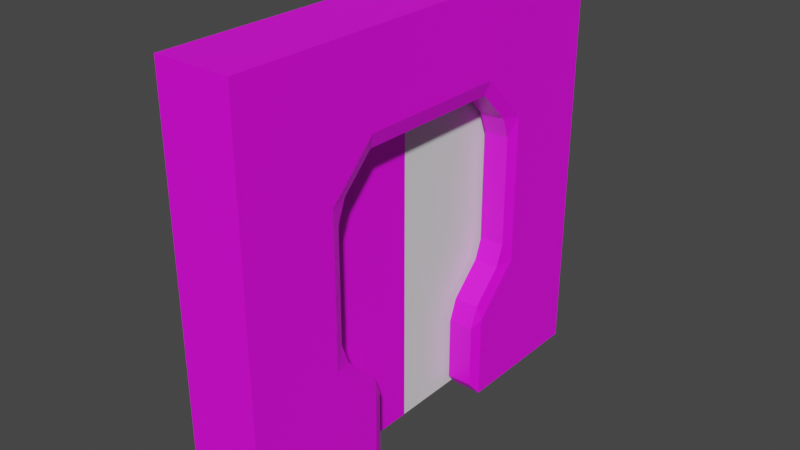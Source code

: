 # Source: SlidingDoor.blend  (saved by Blender 3.0.42; exported with 4.5.12 LTS)
import bpy
from mathutils import Matrix  # noqa: F401  (used for matrix-valued properties, if any)

bpy.ops.wm.read_factory_settings(use_empty=True)
scene = bpy.context.scene
scene.name = 'Scene'

# ---- collections
col_collection = bpy.data.collections.new('Collection'); scene.collection.children.link(col_collection)

# ---- images (referenced by path relative to the original .blend; pixels are not part of the script)
import os
ASSET_DIR = os.environ.get("B2B_ASSET_DIR", "")  # directory of the original .blend (textures are referenced by path, not embedded)
HERE = os.path.dirname(os.path.abspath(__file__))  # packed textures are extracted next to this script under _unpacked/

def load_image(name, relpath, width, height, colorspace="sRGB"):
    """Load a texture the original file referenced (path relative to the .blend, or extracted next to this script)."""
    p = next((c for c in (os.path.join(HERE, relpath), os.path.join(ASSET_DIR, relpath)) if relpath and os.path.exists(c)), "")
    if p:
        img = bpy.data.images.load(p, check_existing=True)
        img.name = name
    else:  # same state as the original file: an image datablock whose file is absent (Cycles renders it pink)
        img = bpy.data.images.new(name, width, height)
        img.source = "FILE"
        img.filepath = "//" + (relpath or name)
    img.colorspace_settings.name = colorspace
    return img
img_2_doorframe_col_png = load_image('2 Doorframe COL.png', 'Sliding door Texture/Doorframe/2 Doorframe COL.png', 1024, 1024, 'sRGB')
img_sliding_door_col_png = load_image('Sliding door COL.png', 'Sliding door/Sliding door COL.png', 1024, 1024, 'sRGB')

# ---- materials (node trees are filled in below, after node groups)
mat_material_001 = bpy.data.materials.new('Material.001')
mat_material_001.use_transparent_shadow = False
mat_material = bpy.data.materials.new('Material')
mat_material.use_transparent_shadow = False

# ---- material node trees
mat_material_001.use_nodes = True; mat_material_001.node_tree.nodes.clear()
_N = mat_material_001.node_tree.nodes; _L = mat_material_001.node_tree.links
n0 = _N.new('ShaderNodeBsdfPrincipled'); n0.name = 'Principled BSDF'; n0.location = (10, 300)
n0.distribution = 'GGX'
n0.subsurface_method = 'RANDOM_WALK_SKIN'
n0.inputs[3].default_value = 1.45
n0.inputs[27].default_value = (0.0, 0.0, 0.0, 1.0)
n0.inputs[28].default_value = 1.0
n1 = _N.new('ShaderNodeOutputMaterial'); n1.name = 'Material Output'; n1.location = (300, 300)
n2 = _N.new('ShaderNodeTexImage'); n2.name = 'Image Texture'; n2.location = (-280, 262)
n2.image = img_2_doorframe_col_png
_L.new(n0.outputs[0], n1.inputs[0])
_L.new(n2.outputs[0], n0.inputs[0])
n1.is_active_output = True
mat_material.use_nodes = True; mat_material.node_tree.nodes.clear()
_N = mat_material.node_tree.nodes; _L = mat_material.node_tree.links
n0 = _N.new('ShaderNodeBsdfPrincipled'); n0.name = 'Principled BSDF'; n0.location = (10, 300)
n0.distribution = 'GGX'
n0.subsurface_method = 'RANDOM_WALK_SKIN'
n0.inputs[3].default_value = 1.45
n0.inputs[27].default_value = (0.0, 0.0, 0.0, 1.0)
n0.inputs[28].default_value = 1.0
n1 = _N.new('ShaderNodeOutputMaterial'); n1.name = 'Material Output'; n1.location = (300, 300)
n2 = _N.new('ShaderNodeTexImage'); n2.name = 'Image Texture'; n2.location = (-280, 262)
n2.image = img_sliding_door_col_png
_L.new(n0.outputs[0], n1.inputs[0])
_L.new(n2.outputs[0], n0.inputs[0])
n1.is_active_output = True

# ---- world
world_world = bpy.data.worlds.new('World'); scene.world = world_world
world_world.use_nodes = True; world_world.node_tree.nodes.clear()
_N = world_world.node_tree.nodes; _L = world_world.node_tree.links
n0 = _N.new('ShaderNodeOutputWorld'); n0.name = 'World Output'; n0.location = (300, 300)
n1 = _N.new('ShaderNodeBackground'); n1.name = 'Background'; n1.location = (10, 300)
n1.inputs[0].default_value = (0.05088, 0.05088, 0.05088, 1.0)
_L.new(n1.outputs[0], n0.inputs[0])
n0.is_active_output = True
world_world.color = (0.05088, 0.05088, 0.05088)
world_world.use_sun_shadow = False
world_world.sun_shadow_jitter_overblur = 0.0

# ---- meshes
me_cube_002 = bpy.data.meshes.new('Cube.002')
me_cube_002.from_pydata([(2.193, -5.545, -4.443), (2.193, -5.545, 3.697), (0.4505, -1.708, -4.185), (0.4427, -1.965, -4.443), (1.936, -1.708, -4.185), (2.193, -1.965, -4.443), (2.193, -1.965, 3.697), (0.4505, -2.894, -1.469), (0.4505, -2.691, -1.885), (0.4505, -2.691, 1.14), (0.4505, -2.894, 0.7242), (0.4505, -1.911, 1.747), (0.4505, -1.911, -2.492), (0.4505, -1.708, -2.908), (1.936, -2.691, -1.885), (1.936, -2.894, -1.469), (2.193, -3.151, -1.853), (1.936, -2.894, 0.7242), (1.936, -2.691, 1.14), (2.193, -3.151, 1.107), (2.193, -1.965, -2.776), (1.936, -1.708, -2.908), (1.936, -1.911, -2.492), (1.936, -1.911, 1.747), (2.193, -1.965, 2.031), (2.193, 5.545, -4.443), (2.193, 5.545, 3.697), (1.935, 1.708, -4.185), (2.193, 1.965, -4.443), (2.193, 1.965, 3.697), (0.45, 1.708, -4.185), (0.4418, 1.965, -4.443), (2.193, 3.151, -1.853), (1.936, 2.894, -1.469), (1.936, 2.691, -1.885), (2.193, 3.151, 1.107), (1.936, 2.691, 1.14), (1.936, 2.894, 0.7242), (2.193, 1.965, 2.031), (1.935, 1.911, 1.747), (2.193, 1.965, -2.776), (1.935, 1.911, -2.492), (1.935, 1.708, -2.908), (0.4502, 2.691, -1.885), (0.4503, 2.894, -1.469), (0.4503, 2.894, 0.7242), (0.4502, 2.691, 1.14), (0.45, 1.708, -2.908), (0.4501, 1.911, -2.492), (0.4501, 1.911, 1.747), (-2.193, -5.545, -4.443), (-2.193, -5.545, 3.697), (-1.936, -1.708, -4.185), (-2.193, -1.965, -4.443), (-2.193, -1.965, 3.697), (-0.4504, -1.708, -4.185), (-0.4642, -1.965, -4.443), (-2.193, -3.151, -1.853), (-1.936, -2.894, -1.469), (-1.936, -2.691, -1.885), (-2.193, -3.151, 1.107), (-1.936, -2.691, 1.14), (-1.936, -2.894, 0.7242), (-2.193, -1.965, 2.031), (-1.936, -1.911, 1.747), (-2.193, -1.965, -2.776), (-1.936, -1.911, -2.492), (-1.936, -1.708, -2.908), (-0.4504, -2.691, -1.885), (-0.4504, -2.894, -1.469), (-0.4504, -2.894, 0.7242), (-0.4504, -2.691, 1.14), (-0.4504, -1.708, -2.908), (-0.4504, -1.911, -2.492), (-0.4504, -1.911, 1.747), (-2.193, 5.545, -4.443), (-2.193, 5.545, 3.697), (-0.4508, 1.708, -4.185), (-0.4639, 1.965, -4.443), (-1.936, 1.708, -4.185), (-2.193, 1.965, -4.443), (-2.193, 1.965, 3.697), (-0.4506, 2.894, -1.469), (-0.4506, 2.691, -1.885), (-0.4506, 2.691, 1.14), (-0.4506, 2.894, 0.7242), (-0.4508, 1.911, 1.747), (-0.4508, 1.911, -2.492), (-0.4508, 1.708, -2.908), (-1.936, 2.691, -1.885), (-1.936, 2.894, -1.469), (-2.193, 3.151, -1.853), (-1.936, 2.894, 0.7242), (-1.936, 2.691, 1.14), (-2.193, 3.151, 1.107), (-2.193, 1.965, -2.776), (-1.936, 1.708, -2.908), (-1.936, 1.911, -2.492), (-1.936, 1.911, 1.747), (-2.193, 1.965, 2.031), (0.4609, -4.019, 1.739), (-0.5505, -4.019, 1.734), (0.4405, 4.029, 1.72), (-0.4158, 4.028, 1.723), (0.4398, 4.029, -4.442), (-0.5109, 4.028, -4.442), (0.52, -4.019, -4.442), (-0.4914, -4.019, -4.442)], [], [(4, 2, 13, 21), (10, 17, 15, 7), (12, 8, 14, 22), (18, 9, 11, 23), (14, 15, 16), (17, 18, 19), (20, 21, 22), (7, 15, 14, 8), (15, 17, 19, 16), (4, 21, 20, 5), (18, 23, 24, 19), (12, 22, 21, 13), (2, 4, 5, 3), (16, 20, 22, 14), (9, 18, 17, 10), (30, 27, 42, 47), (37, 45, 44, 33), (28, 25, 26, 29, 38, 35, 32, 40), (41, 34, 43, 48), (46, 36, 39, 49), (32, 33, 34), (35, 36, 37), (40, 41, 42), (32, 35, 37, 33), (28, 40, 42, 27), (33, 44, 43, 34), (41, 48, 47, 42), (27, 30, 31, 28), (36, 46, 45, 37), (34, 41, 40, 32), (35, 38, 39, 36), (99, 63, 54, 81), (6, 24, 38, 29), (55, 52, 67, 72), (62, 70, 69, 58), (53, 50, 51, 54, 63, 60, 57, 65), (66, 59, 68, 73), (71, 61, 64, 74), (57, 58, 59), (60, 61, 62), (65, 66, 67), (57, 60, 62, 58), (53, 65, 67, 52), (58, 69, 68, 59), (66, 73, 72, 67), (52, 55, 56, 53), (61, 71, 70, 62), (59, 66, 65, 57), (60, 63, 64, 61), (74, 64, 98, 86), (79, 77, 88, 96), (85, 92, 90, 82), (87, 83, 89, 97), (93, 84, 86, 98), (75, 80, 95, 91, 94, 99, 81, 76), (89, 90, 91), (92, 93, 94), (95, 96, 97), (82, 90, 89, 83), (90, 92, 94, 91), (79, 96, 95, 80), (93, 98, 99, 94), (87, 97, 96, 88), (77, 79, 80, 78), (91, 95, 97, 89), (84, 93, 92, 85), (99, 98, 64, 63), (24, 23, 39, 38), (0, 5, 20, 16, 19, 24, 6, 1), (23, 11, 49, 39), (49, 86, 103, 102), (49, 11, 74, 86), (74, 11, 100, 101), (6, 54, 51, 1), (29, 81, 54, 6), (29, 26, 76, 81), (102, 103, 105, 104), (83, 87, 88, 77, 78, 105, 103, 86, 84, 85, 82), (44, 45, 46, 49, 102, 104, 31, 30, 47, 48, 43), (76, 26, 25, 75), (101, 100, 106, 107), (8, 12, 13, 2, 3, 106, 100, 11, 9, 10, 7), (69, 70, 71, 74, 101, 107, 56, 55, 72, 73, 68), (1, 51, 50, 0)])
_uv = me_cube_002.uv_layers.new(name='UVMap')
_uv.uv.foreach_set('vector', [0.2269, 0.4382, 0.2196, 0.4383, 0.218, 0.4329, 0.2255, 0.4303, 0.2089, 0.4122, 0.2166, 0.4097, 0.2207, 0.4203, 0.2126, 0.4238, 0.217, 0.4309, 0.2137, 0.4264, 0.2218, 0.4226, 0.2245, 0.4277, 0.2159, 0.4075, 0.208, 0.4099, 0.2062, 0.4041, 0.2149, 0.4024, 0.1603, 0.579, 0.1604, 0.5842, 0.155, 0.5816, 0.1693, 0.6075, 0.1728, 0.6115, 0.167, 0.6131, 0.1608, 0.5656, 0.1645, 0.5631, 0.1642, 0.5684, 0.2126, 0.4238, 0.2207, 0.4203, 0.2218, 0.4226, 0.2137, 0.4264, 0.1604, 0.5842, 0.1693, 0.6075, 0.167, 0.6131, 0.155, 0.5816, 0.1611, 0.549, 0.1645, 0.5631, 0.1608, 0.5656, 0.1564, 0.5471, 0.1728, 0.6115, 0.1828, 0.6168, 0.1822, 0.6211, 0.167, 0.6131, 0.217, 0.4309, 0.2245, 0.4277, 0.2255, 0.4303, 0.218, 0.4329, 0.2196, 0.4383, 0.2269, 0.4382, 0.2284, 0.4401, 0.2188, 0.4402, 0.155, 0.5816, 0.1608, 0.5656, 0.1642, 0.5684, 0.1603, 0.579, 0.208, 0.4099, 0.2159, 0.4075, 0.2166, 0.4097, 0.2089, 0.4122, 0.2188, 0.3435, 0.2268, 0.3438, 0.2248, 0.3517, 0.2176, 0.3491, 0.2166, 0.3723, 0.2088, 0.3699, 0.2124, 0.3583, 0.2204, 0.3613, 0.1239, 0.0158, 0.5522, 0.0158, 0.5522, 0.9897, 0.1239, 0.9897, 0.1239, 0.7903, 0.2659, 0.6798, 0.2659, 0.3257, 0.1239, 0.2152, 0.2238, 0.3542, 0.2214, 0.359, 0.2135, 0.3557, 0.2167, 0.3512, 0.208, 0.3722, 0.216, 0.3746, 0.2147, 0.3797, 0.2062, 0.3782, 0.2541, 0.5816, 0.2487, 0.5842, 0.2487, 0.579, 0.242, 0.6131, 0.2362, 0.6115, 0.2397, 0.6075, 0.2483, 0.5656, 0.2449, 0.5684, 0.2446, 0.5631, 0.2541, 0.5816, 0.242, 0.6131, 0.2397, 0.6075, 0.2487, 0.5842, 0.2527, 0.5471, 0.2483, 0.5656, 0.2446, 0.5631, 0.248, 0.549, 0.2204, 0.3613, 0.2124, 0.3583, 0.2135, 0.3557, 0.2214, 0.359, 0.2238, 0.3542, 0.2167, 0.3512, 0.2176, 0.3491, 0.2248, 0.3517, 0.2268, 0.3438, 0.2188, 0.3435, 0.2179, 0.3414, 0.2284, 0.3417, 0.216, 0.3746, 0.208, 0.3722, 0.2088, 0.3699, 0.2166, 0.3723, 0.2487, 0.579, 0.2449, 0.5684, 0.2483, 0.5656, 0.2541, 0.5816, 0.242, 0.6131, 0.2269, 0.6211, 0.2263, 0.6168, 0.2362, 0.6115, 0.1648, 0.4611, 0.2414, 0.4611, 0.2414, 0.4936, 0.1649, 0.4936, 0.1649, 0.6575, 0.1649, 0.625, 0.2414, 0.625, 0.2414, 0.6575, 0.1862, 0.4384, 0.1782, 0.4381, 0.1802, 0.4302, 0.1876, 0.4328, 0.1894, 0.4095, 0.197, 0.4121, 0.1931, 0.4237, 0.1851, 0.4202, 0.5639, 0.01511, 0.9922, 0.01511, 0.9922, 0.989, 0.5639, 0.989, 0.5639, 0.7896, 0.7059, 0.6791, 0.7059, 0.325, 0.5639, 0.2145, 0.1813, 0.4276, 0.184, 0.4225, 0.1919, 0.4263, 0.1885, 0.4307, 0.1979, 0.4097, 0.1901, 0.4073, 0.1912, 0.4023, 0.2, 0.4037, 0.2521, 0.4171, 0.2467, 0.4197, 0.2468, 0.4144, 0.2401, 0.4486, 0.2343, 0.447, 0.2378, 0.443, 0.2463, 0.401, 0.2429, 0.4039, 0.2426, 0.3986, 0.2521, 0.4171, 0.2401, 0.4486, 0.2378, 0.443, 0.2467, 0.4197, 0.2507, 0.3826, 0.2463, 0.401, 0.2426, 0.3986, 0.246, 0.3845, 0.1851, 0.4202, 0.1931, 0.4237, 0.1919, 0.4263, 0.184, 0.4225, 0.1813, 0.4276, 0.1885, 0.4307, 0.1876, 0.4328, 0.1802, 0.4302, 0.1782, 0.4381, 0.1862, 0.4384, 0.1871, 0.4405, 0.1766, 0.4402, 0.1901, 0.4073, 0.1979, 0.4097, 0.197, 0.4121, 0.1894, 0.4095, 0.2468, 0.4144, 0.2429, 0.4039, 0.2463, 0.401, 0.2521, 0.4171, 0.2401, 0.4486, 0.2249, 0.4566, 0.2243, 0.4522, 0.2343, 0.447, 0.2, 0.4037, 0.1912, 0.4023, 0.1913, 0.3796, 0.2, 0.3781, 0.1789, 0.3444, 0.1861, 0.3444, 0.1877, 0.3497, 0.1802, 0.3522, 0.1971, 0.3701, 0.1897, 0.3726, 0.1853, 0.3624, 0.1932, 0.3586, 0.1887, 0.3518, 0.192, 0.3561, 0.1841, 0.3602, 0.1812, 0.3548, 0.1903, 0.3748, 0.198, 0.3724, 0.2, 0.3781, 0.1913, 0.3796, 0.09513, 0.335, 0.1648, 0.335, 0.1648, 0.3675, 0.1417, 0.3855, 0.1417, 0.4431, 0.1648, 0.4611, 0.1649, 0.4936, 0.09513, 0.4936, 0.1584, 0.4144, 0.1584, 0.4197, 0.153, 0.4171, 0.1674, 0.443, 0.1709, 0.447, 0.1651, 0.4486, 0.1589, 0.401, 0.1625, 0.3986, 0.1622, 0.4039, 0.1932, 0.3586, 0.1853, 0.3624, 0.1841, 0.3602, 0.192, 0.3561, 0.1584, 0.4197, 0.1674, 0.443, 0.1651, 0.4486, 0.153, 0.4171, 0.1591, 0.3845, 0.1625, 0.3986, 0.1589, 0.401, 0.1544, 0.3826, 0.1709, 0.447, 0.1808, 0.4522, 0.1802, 0.4566, 0.1651, 0.4486, 0.1887, 0.3518, 0.1812, 0.3548, 0.1802, 0.3522, 0.1877, 0.3497, 0.1861, 0.3444, 0.1789, 0.3444, 0.1775, 0.3424, 0.1869, 0.3425, 0.153, 0.4171, 0.1589, 0.401, 0.1622, 0.4039, 0.1584, 0.4144, 0.198, 0.3724, 0.1903, 0.3748, 0.1897, 0.3726, 0.1971, 0.3701, 0.1802, 0.4566, 0.1808, 0.4522, 0.2243, 0.4522, 0.2249, 0.4566, 0.1822, 0.6211, 0.1828, 0.6168, 0.2263, 0.6168, 0.2269, 0.6211, 0.09514, 0.499, 0.1649, 0.499, 0.1649, 0.5314, 0.1417, 0.5494, 0.1417, 0.6071, 0.1649, 0.625, 0.1649, 0.6575, 0.09514, 0.6575, 0.2149, 0.4024, 0.2062, 0.4041, 0.2062, 0.3782, 0.2147, 0.3797, 0.2062, 0.3782, 0.2, 0.3781, 0.2019, 0.3699, 0.2041, 0.3698, 0.2062, 0.3782, 0.2062, 0.4041, 0.2, 0.4037, 0.2, 0.3781, 0.2, 0.4037, 0.2062, 0.4041, 0.2041, 0.4122, 0.2017, 0.4123, 0.227, 0.5365, 0.1852, 0.5365, 0.1852, 0.5024, 0.227, 0.5024, 0.227, 0.574, 0.1852, 0.574, 0.1852, 0.5365, 0.227, 0.5365, 0.227, 0.574, 0.227, 0.6081, 0.1852, 0.6081, 0.1852, 0.574, 0.2041, 0.3698, 0.2019, 0.3699, 0.199, 0.341, 0.2056, 0.3408, 0.192, 0.3561, 0.1887, 0.3518, 0.1877, 0.3497, 0.1861, 0.3444, 0.1869, 0.3425, 0.199, 0.341, 0.2019, 0.3699, 0.2, 0.3781, 0.198, 0.3724, 0.1971, 0.3701, 0.1932, 0.3586, 0.2124, 0.3583, 0.2088, 0.3699, 0.208, 0.3722, 0.2062, 0.3782, 0.2041, 0.3698, 0.2056, 0.3408, 0.2179, 0.3414, 0.2188, 0.3435, 0.2176, 0.3491, 0.2167, 0.3512, 0.2135, 0.3557, 0.09513, 0.4936, 0.009702, 0.4936, 0.009702, 0.335, 0.09513, 0.335, 0.2017, 0.4123, 0.2041, 0.4122, 0.2065, 0.4415, 0.1993, 0.4416, 0.2137, 0.4264, 0.217, 0.4309, 0.218, 0.4329, 0.2196, 0.4383, 0.2188, 0.4402, 0.2065, 0.4415, 0.2041, 0.4122, 0.2062, 0.4041, 0.208, 0.4099, 0.2089, 0.4122, 0.2126, 0.4238, 0.1931, 0.4237, 0.197, 0.4121, 0.1979, 0.4097, 0.2, 0.4037, 0.2017, 0.4123, 0.1993, 0.4416, 0.1871, 0.4405, 0.1862, 0.4384, 0.1876, 0.4328, 0.1885, 0.4307, 0.1919, 0.4263, 0.09514, 0.6575, 0.009708, 0.6575, 0.009708, 0.499, 0.09514, 0.499])
me_cube_002.materials.append(mat_material_001)
me_cube_002.use_remesh_fix_poles = True
me_cube_002.use_remesh_preserve_attributes = False
me_cube_002.update()
me_cube_007 = bpy.data.meshes.new('Cube.007')
me_cube_007.from_pydata([(-1.0, -1.0, -1.0), (-1.0, -1.0, 1.0), (-1.0, 1.0, -1.0), (-1.0, 1.0, 1.0), (1.0, -1.0, -1.0), (1.0, -1.0, 1.0), (1.0, 1.0, -1.0), (1.0, 1.0, 1.0)], [], [(0, 1, 3, 2), (2, 3, 7, 6), (6, 7, 5, 4), (4, 5, 1, 0), (2, 6, 4, 0), (7, 3, 1, 5)])
_uv = me_cube_007.uv_layers.new(name='UVMap')
_uv.uv.foreach_set('vector', [0.375, 0.0, 0.625, 0.0, 0.625, 0.25, 0.375, 0.25, 0.375, 0.25, 0.625, 0.25, 0.625, 0.5, 0.375, 0.5, 0.375, 0.5, 0.625, 0.5, 0.625, 0.75, 0.375, 0.75, 0.375, 0.75, 0.625, 0.75, 0.625, 1.0, 0.375, 1.0, 0.125, 0.5, 0.375, 0.5, 0.375, 0.75, 0.125, 0.75, 0.625, 0.5, 0.875, 0.5, 0.875, 0.75, 0.625, 0.75])
me_cube_007.use_remesh_fix_poles = True
me_cube_007.use_remesh_preserve_attributes = False
me_cube_007.update()
me_cube_005 = bpy.data.meshes.new('Cube.005')
me_cube_005.from_pydata([(-0.02292, -0.4275, -1.145), (-0.02292, -0.4275, 1.145), (-0.02292, 0.4275, -1.145), (-0.02292, 0.4275, 1.145), (0.02292, -0.4275, -1.145), (0.02292, -0.4275, 1.145), (0.02292, 0.4275, -1.145), (0.02292, 0.4275, 1.145)], [], [(0, 1, 3, 2), (2, 3, 7, 6), (6, 7, 5, 4), (4, 5, 1, 0), (2, 6, 4, 0), (7, 3, 1, 5)])
_uv = me_cube_005.uv_layers.new(name='UVMap')
_uv.uv.foreach_set('vector', [0.7305, 0.02208, 0.7305, 0.9759, 0.3745, 0.9758, 0.3745, 0.02206, 0.3755, 0.02416, 0.3754, 0.9779, 0.3563, 0.9779, 0.3564, 0.02416, 0.3568, 0.02417, 0.3568, 0.9779, 0.0007926, 0.9779, 0.0008433, 0.02415, 0.7496, 0.02208, 0.7496, 0.9759, 0.7305, 0.9759, 0.7305, 0.02208, 0.3564, 0.005071, 0.3564, 0.02416, 0.0003793, 0.02414, 0.0003803, 0.005052, 0.7305, 0.9759, 0.7305, 0.9949, 0.3745, 0.9949, 0.3745, 0.9758])
me_cube_005.materials.append(mat_material)
me_cube_005.use_remesh_fix_poles = True
me_cube_005.use_remesh_preserve_attributes = False
me_cube_005.update()

# ---- objects
ob_cube_001 = bpy.data.objects.new('Cube.001', me_cube_002)
ob_cube_002 = bpy.data.objects.new('Cube.002', me_cube_007)
ob_cube_003 = bpy.data.objects.new('Cube.003', me_cube_005)

# ---- transforms, parenting, visibility, modifiers, constraints
ob_cube_001.location = (0.2145, 1.592, 1.743)
ob_cube_001.scale = (0.1238, 0.2869, 0.3685)
ob_cube_002.location = (0.2148, 2.039, 1.253)
ob_cube_002.scale = (0.02292, 0.4275, 1.145)
ob_cube_003.location = (0.2148, 1.184, 1.253)

# ---- collection membership
col_collection.objects.link(ob_cube_001)
col_collection.objects.link(ob_cube_002)
col_collection.objects.link(ob_cube_003)

# ---- scene / render settings (as saved in the file)
scene.frame_start = 1; scene.frame_end = 250; scene.frame_set(1)
scene.render.engine = 'BLENDER_EEVEE_NEXT'
scene.cycles.sampling_pattern = 'TABULATED_SOBOL'
scene.cycles.use_light_tree = False
scene.view_settings.view_transform = 'Filmic'
bpy.context.view_layer.update()

# ---- added for rendering (the .blend has no active camera and no usable light): camera, sun
cam_auto = bpy.data.cameras.new('AutoCamera')
cam_auto.lens = 50.0
cam_auto.sensor_width = 36.0
cam_auto.clip_end = 1000.0
ob_auto_camera = bpy.data.objects.new('AutoCamera', cam_auto)
scene.collection.objects.link(ob_auto_camera)
ob_auto_camera.location = (4.29125, -3.30049, 4.86709)
ob_auto_camera.rotation_euler = (1.09748, -7.21219e-08, 0.694738)
scene.camera = ob_auto_camera
light_auto_sun = bpy.data.lights.new('AutoSun', 'SUN')
light_auto_sun.energy = 3.0
light_auto_sun.angle = 0.0523599
ob_auto_sun = bpy.data.objects.new('AutoSun', light_auto_sun)
scene.collection.objects.link(ob_auto_sun)
ob_auto_sun.rotation_euler = (0.872665, 0.174533, 0.523599)
bpy.context.view_layer.update()
